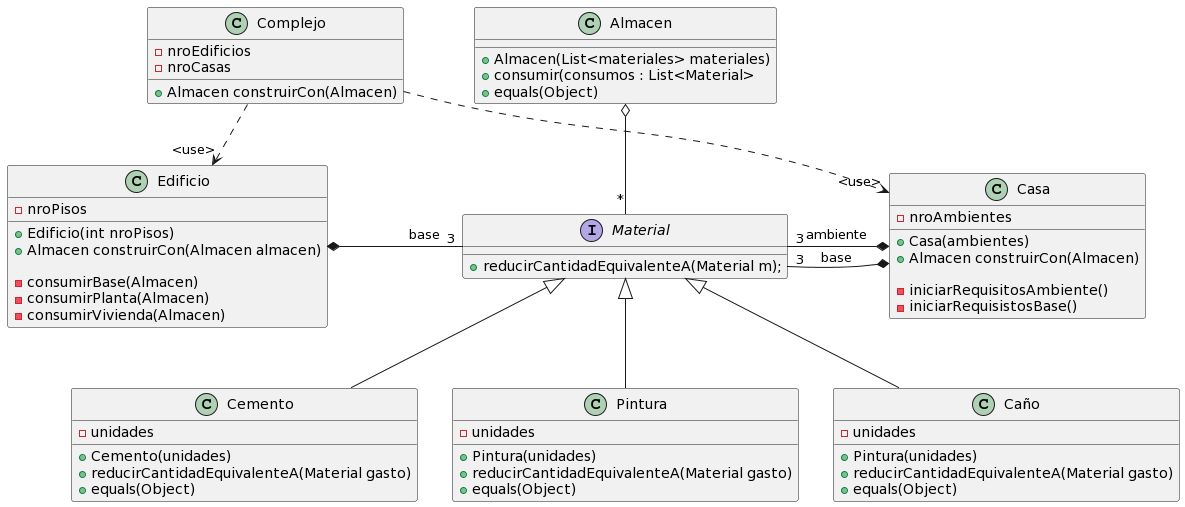

The diagram above was rendered by PlantUML. Its source (embedded in the PNG):
@startuml
class Complejo {
    - nroEdificios
    - nroCasas

    + Almacen construirCon(Almacen)
}

class Almacen {

    + Almacen(List<materiales> materiales)
    + consumir(consumos : List<Material>
    + equals(Object)
}

class Casa {
    - nroAmbientes

    + Casa(ambientes)
    + Almacen construirCon(Almacen)

    - iniciarRequisitosAmbiente()
    - iniciarRequisistosBase()
}


class Edificio {
    - nroPisos

    + Edificio(int nroPisos)
    + Almacen construirCon(Almacen almacen)

    - consumirBase(Almacen)
    - consumirPlanta(Almacen)
    - consumirVivienda(Almacen)
}

interface Material {

    + reducirCantidadEquivalenteA(Material m);
}

class Cemento {
    - unidades

    + Cemento(unidades)
    + reducirCantidadEquivalenteA(Material gasto)
    + equals(Object)
}

class Pintura {
    - unidades

    + Pintura(unidades)
    + reducirCantidadEquivalenteA(Material gasto)
    + equals(Object)
}

class Caño {
    - unidades

    + Pintura(unidades)
    + reducirCantidadEquivalenteA(Material gasto)
    + equals(Object)
}

Almacen o-- "*" Material
Material "3" -* Casa: "base "
Material "3" -* Casa: "ambiente "

Edificio *- "3" Material: "\t\tbase "

Material <|-- Pintura
Material <|-- Caño
Material <|-- Cemento

Complejo ..> "<use>" Casa
Complejo ..> "<use>" Edificio
@enduml